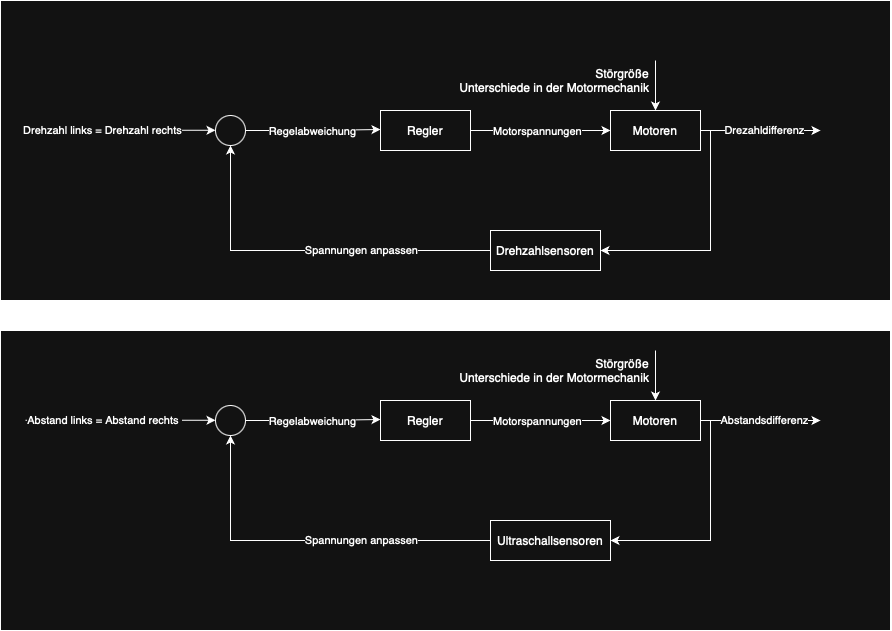

The diagram above was exported from draw.io. Its source (the exported page's mxGraphModel, read from the mxfile embedded in the PNG):
<mxGraphModel dx="1888" dy="829" grid="1" gridSize="10" guides="1" tooltips="1" connect="1" arrows="1" fold="1" page="1" pageScale="1" pageWidth="827" pageHeight="1169" math="0" shadow="0">
  <root>
    <mxCell id="0" />
    <mxCell id="1" parent="0" />
    <mxCell id="peyl9OkGFwznq8f79FdI-1" value="" style="rounded=0;whiteSpace=wrap;html=1;" vertex="1" parent="1">
      <mxGeometry x="-10" y="10" width="890" height="300" as="geometry" />
    </mxCell>
    <mxCell id="7aAnJqwrsjOVAlyMB_Us-2" value="" style="rounded=0;whiteSpace=wrap;html=1;" vertex="1" parent="1">
      <mxGeometry x="-10" y="340" width="890" height="300" as="geometry" />
    </mxCell>
    <mxCell id="N-XDdZ0_NrzwJ06vWBmq-4" style="edgeStyle=orthogonalEdgeStyle;rounded=0;orthogonalLoop=1;jettySize=auto;html=1;" parent="1" source="N-XDdZ0_NrzwJ06vWBmq-1" edge="1">
      <mxGeometry relative="1" as="geometry">
        <mxPoint x="370" y="139" as="targetPoint" />
      </mxGeometry>
    </mxCell>
    <mxCell id="N-XDdZ0_NrzwJ06vWBmq-10" value="Regelabweichung" style="edgeLabel;html=1;align=center;verticalAlign=middle;resizable=0;points=[];" parent="N-XDdZ0_NrzwJ06vWBmq-4" vertex="1" connectable="0">
      <mxGeometry x="-0.3169" y="-2" relative="1" as="geometry">
        <mxPoint x="21" y="-2" as="offset" />
      </mxGeometry>
    </mxCell>
    <mxCell id="N-XDdZ0_NrzwJ06vWBmq-1" value="" style="ellipse;" parent="1" vertex="1">
      <mxGeometry x="205" y="125" width="30" height="30" as="geometry" />
    </mxCell>
    <mxCell id="N-XDdZ0_NrzwJ06vWBmq-7" value="" style="endArrow=classic;html=1;rounded=0;entryX=0;entryY=0.5;entryDx=0;entryDy=0;" parent="1" edge="1">
      <mxGeometry width="50" height="50" relative="1" as="geometry">
        <mxPoint x="15" y="139.76" as="sourcePoint" />
        <mxPoint x="204.999999999985" y="139.76" as="targetPoint" />
      </mxGeometry>
    </mxCell>
    <mxCell id="N-XDdZ0_NrzwJ06vWBmq-9" value="Drehzahl links = Drehzahl rechts" style="edgeLabel;html=1;align=center;verticalAlign=middle;resizable=0;points=[];" parent="N-XDdZ0_NrzwJ06vWBmq-7" vertex="1" connectable="0">
      <mxGeometry x="-0.1298" y="1" relative="1" as="geometry">
        <mxPoint x="-7" y="1" as="offset" />
      </mxGeometry>
    </mxCell>
    <mxCell id="N-XDdZ0_NrzwJ06vWBmq-12" style="edgeStyle=orthogonalEdgeStyle;rounded=0;orthogonalLoop=1;jettySize=auto;html=1;" parent="1" source="N-XDdZ0_NrzwJ06vWBmq-11" edge="1">
      <mxGeometry relative="1" as="geometry">
        <mxPoint x="600" y="140" as="targetPoint" />
      </mxGeometry>
    </mxCell>
    <mxCell id="N-XDdZ0_NrzwJ06vWBmq-13" value="Motorspannungen" style="edgeLabel;html=1;align=center;verticalAlign=middle;resizable=0;points=[];" parent="N-XDdZ0_NrzwJ06vWBmq-12" vertex="1" connectable="0">
      <mxGeometry x="-0.1719" relative="1" as="geometry">
        <mxPoint x="8" as="offset" />
      </mxGeometry>
    </mxCell>
    <mxCell id="N-XDdZ0_NrzwJ06vWBmq-11" value="Regler" style="rounded=0;whiteSpace=wrap;html=1;" parent="1" vertex="1">
      <mxGeometry x="370" y="120" width="90" height="40" as="geometry" />
    </mxCell>
    <mxCell id="N-XDdZ0_NrzwJ06vWBmq-15" value="Motoren" style="rounded=0;whiteSpace=wrap;html=1;" parent="1" vertex="1">
      <mxGeometry x="600" y="120" width="90" height="40" as="geometry" />
    </mxCell>
    <mxCell id="N-XDdZ0_NrzwJ06vWBmq-16" value="" style="endArrow=classic;html=1;rounded=0;entryX=0.5;entryY=0;entryDx=0;entryDy=0;" parent="1" target="N-XDdZ0_NrzwJ06vWBmq-15" edge="1">
      <mxGeometry width="50" height="50" relative="1" as="geometry">
        <mxPoint x="645" y="70" as="sourcePoint" />
        <mxPoint x="660" y="30" as="targetPoint" />
      </mxGeometry>
    </mxCell>
    <mxCell id="N-XDdZ0_NrzwJ06vWBmq-17" value="&lt;div&gt;Störgröße&lt;/div&gt;Unterschiede in der Motormechanik" style="text;html=1;align=right;verticalAlign=middle;resizable=0;points=[];autosize=1;strokeColor=none;fillColor=none;" parent="1" vertex="1">
      <mxGeometry x="430" y="70" width="210" height="40" as="geometry" />
    </mxCell>
    <mxCell id="N-XDdZ0_NrzwJ06vWBmq-18" value="" style="endArrow=classic;html=1;rounded=0;exitX=1;exitY=0.5;exitDx=0;exitDy=0;" parent="1" source="N-XDdZ0_NrzwJ06vWBmq-15" edge="1">
      <mxGeometry width="50" height="50" relative="1" as="geometry">
        <mxPoint x="760" y="170" as="sourcePoint" />
        <mxPoint x="810" y="140" as="targetPoint" />
      </mxGeometry>
    </mxCell>
    <mxCell id="N-XDdZ0_NrzwJ06vWBmq-19" value="Drezahldifferenz" style="edgeLabel;html=1;align=center;verticalAlign=middle;resizable=0;points=[];" parent="N-XDdZ0_NrzwJ06vWBmq-18" vertex="1" connectable="0">
      <mxGeometry x="-0.2135" y="1" relative="1" as="geometry">
        <mxPoint x="16" as="offset" />
      </mxGeometry>
    </mxCell>
    <mxCell id="N-XDdZ0_NrzwJ06vWBmq-20" value="" style="endArrow=classic;html=1;rounded=0;entryX=1;entryY=0.5;entryDx=0;entryDy=0;" parent="1" target="N-XDdZ0_NrzwJ06vWBmq-21" edge="1">
      <mxGeometry width="50" height="50" relative="1" as="geometry">
        <mxPoint x="700" y="140" as="sourcePoint" />
        <mxPoint x="700" y="250" as="targetPoint" />
        <Array as="points">
          <mxPoint x="700" y="260" />
        </Array>
      </mxGeometry>
    </mxCell>
    <mxCell id="N-XDdZ0_NrzwJ06vWBmq-22" style="edgeStyle=orthogonalEdgeStyle;rounded=0;orthogonalLoop=1;jettySize=auto;html=1;entryX=0.5;entryY=1;entryDx=0;entryDy=0;" parent="1" source="N-XDdZ0_NrzwJ06vWBmq-21" target="N-XDdZ0_NrzwJ06vWBmq-1" edge="1">
      <mxGeometry relative="1" as="geometry" />
    </mxCell>
    <mxCell id="N-XDdZ0_NrzwJ06vWBmq-23" value="Spannungen anpassen" style="edgeLabel;html=1;align=center;verticalAlign=middle;resizable=0;points=[];" parent="N-XDdZ0_NrzwJ06vWBmq-22" vertex="1" connectable="0">
      <mxGeometry x="-0.1744" relative="1" as="geometry">
        <mxPoint x="20" y="-1" as="offset" />
      </mxGeometry>
    </mxCell>
    <mxCell id="N-XDdZ0_NrzwJ06vWBmq-21" value="Drehzahlsensoren" style="rounded=0;whiteSpace=wrap;html=1;" parent="1" vertex="1">
      <mxGeometry x="480" y="240" width="110" height="40" as="geometry" />
    </mxCell>
    <mxCell id="N-XDdZ0_NrzwJ06vWBmq-24" style="edgeStyle=orthogonalEdgeStyle;rounded=0;orthogonalLoop=1;jettySize=auto;html=1;" parent="1" source="N-XDdZ0_NrzwJ06vWBmq-26" edge="1">
      <mxGeometry relative="1" as="geometry">
        <mxPoint x="370" y="429" as="targetPoint" />
      </mxGeometry>
    </mxCell>
    <mxCell id="N-XDdZ0_NrzwJ06vWBmq-25" value="Regelabweichung" style="edgeLabel;html=1;align=center;verticalAlign=middle;resizable=0;points=[];" parent="N-XDdZ0_NrzwJ06vWBmq-24" vertex="1" connectable="0">
      <mxGeometry x="-0.3169" y="-2" relative="1" as="geometry">
        <mxPoint x="21" y="-2" as="offset" />
      </mxGeometry>
    </mxCell>
    <mxCell id="N-XDdZ0_NrzwJ06vWBmq-26" value="" style="ellipse;" parent="1" vertex="1">
      <mxGeometry x="205" y="415" width="30" height="30" as="geometry" />
    </mxCell>
    <mxCell id="N-XDdZ0_NrzwJ06vWBmq-27" value="" style="endArrow=classic;html=1;rounded=0;entryX=0;entryY=0.5;entryDx=0;entryDy=0;" parent="1" edge="1">
      <mxGeometry width="50" height="50" relative="1" as="geometry">
        <mxPoint x="15" y="429.76" as="sourcePoint" />
        <mxPoint x="204.999999999985" y="429.76" as="targetPoint" />
      </mxGeometry>
    </mxCell>
    <mxCell id="N-XDdZ0_NrzwJ06vWBmq-28" value="Abstand links = Abstand rechts&amp;nbsp;" style="edgeLabel;html=1;align=center;verticalAlign=middle;resizable=0;points=[];" parent="N-XDdZ0_NrzwJ06vWBmq-27" vertex="1" connectable="0">
      <mxGeometry x="-0.1298" y="1" relative="1" as="geometry">
        <mxPoint x="-5" y="1" as="offset" />
      </mxGeometry>
    </mxCell>
    <mxCell id="N-XDdZ0_NrzwJ06vWBmq-29" style="edgeStyle=orthogonalEdgeStyle;rounded=0;orthogonalLoop=1;jettySize=auto;html=1;" parent="1" source="N-XDdZ0_NrzwJ06vWBmq-31" edge="1">
      <mxGeometry relative="1" as="geometry">
        <mxPoint x="600" y="430" as="targetPoint" />
      </mxGeometry>
    </mxCell>
    <mxCell id="N-XDdZ0_NrzwJ06vWBmq-30" value="Motorspannungen" style="edgeLabel;html=1;align=center;verticalAlign=middle;resizable=0;points=[];" parent="N-XDdZ0_NrzwJ06vWBmq-29" vertex="1" connectable="0">
      <mxGeometry x="-0.1719" relative="1" as="geometry">
        <mxPoint x="8" as="offset" />
      </mxGeometry>
    </mxCell>
    <mxCell id="N-XDdZ0_NrzwJ06vWBmq-31" value="Regler" style="rounded=0;whiteSpace=wrap;html=1;" parent="1" vertex="1">
      <mxGeometry x="370" y="410" width="90" height="40" as="geometry" />
    </mxCell>
    <mxCell id="N-XDdZ0_NrzwJ06vWBmq-32" value="Motoren" style="rounded=0;whiteSpace=wrap;html=1;" parent="1" vertex="1">
      <mxGeometry x="600" y="410" width="90" height="40" as="geometry" />
    </mxCell>
    <mxCell id="N-XDdZ0_NrzwJ06vWBmq-33" value="" style="endArrow=classic;html=1;rounded=0;entryX=0.5;entryY=0;entryDx=0;entryDy=0;" parent="1" target="N-XDdZ0_NrzwJ06vWBmq-32" edge="1">
      <mxGeometry width="50" height="50" relative="1" as="geometry">
        <mxPoint x="645" y="360" as="sourcePoint" />
        <mxPoint x="660" y="320" as="targetPoint" />
      </mxGeometry>
    </mxCell>
    <mxCell id="N-XDdZ0_NrzwJ06vWBmq-34" value="&lt;div&gt;Störgröße&lt;/div&gt;Unterschiede in der Motormechanik" style="text;html=1;align=right;verticalAlign=middle;resizable=0;points=[];autosize=1;strokeColor=none;fillColor=none;" parent="1" vertex="1">
      <mxGeometry x="430" y="360" width="210" height="40" as="geometry" />
    </mxCell>
    <mxCell id="N-XDdZ0_NrzwJ06vWBmq-35" value="" style="endArrow=classic;html=1;rounded=0;exitX=1;exitY=0.5;exitDx=0;exitDy=0;" parent="1" source="N-XDdZ0_NrzwJ06vWBmq-32" edge="1">
      <mxGeometry width="50" height="50" relative="1" as="geometry">
        <mxPoint x="760" y="460" as="sourcePoint" />
        <mxPoint x="810" y="430" as="targetPoint" />
      </mxGeometry>
    </mxCell>
    <mxCell id="N-XDdZ0_NrzwJ06vWBmq-36" value="Abstandsdifferenz" style="edgeLabel;html=1;align=center;verticalAlign=middle;resizable=0;points=[];" parent="N-XDdZ0_NrzwJ06vWBmq-35" vertex="1" connectable="0">
      <mxGeometry x="-0.2135" y="1" relative="1" as="geometry">
        <mxPoint x="16" as="offset" />
      </mxGeometry>
    </mxCell>
    <mxCell id="N-XDdZ0_NrzwJ06vWBmq-37" value="" style="endArrow=classic;html=1;rounded=0;entryX=1;entryY=0.5;entryDx=0;entryDy=0;" parent="1" target="N-XDdZ0_NrzwJ06vWBmq-40" edge="1">
      <mxGeometry width="50" height="50" relative="1" as="geometry">
        <mxPoint x="700" y="430" as="sourcePoint" />
        <mxPoint x="700" y="540" as="targetPoint" />
        <Array as="points">
          <mxPoint x="700" y="550" />
        </Array>
      </mxGeometry>
    </mxCell>
    <mxCell id="N-XDdZ0_NrzwJ06vWBmq-38" style="edgeStyle=orthogonalEdgeStyle;rounded=0;orthogonalLoop=1;jettySize=auto;html=1;entryX=0.5;entryY=1;entryDx=0;entryDy=0;" parent="1" source="N-XDdZ0_NrzwJ06vWBmq-40" target="N-XDdZ0_NrzwJ06vWBmq-26" edge="1">
      <mxGeometry relative="1" as="geometry" />
    </mxCell>
    <mxCell id="N-XDdZ0_NrzwJ06vWBmq-39" value="Spannungen anpassen" style="edgeLabel;html=1;align=center;verticalAlign=middle;resizable=0;points=[];" parent="N-XDdZ0_NrzwJ06vWBmq-38" vertex="1" connectable="0">
      <mxGeometry x="-0.1744" relative="1" as="geometry">
        <mxPoint x="20" y="-1" as="offset" />
      </mxGeometry>
    </mxCell>
    <mxCell id="N-XDdZ0_NrzwJ06vWBmq-40" value="Ultraschallsensoren" style="rounded=0;whiteSpace=wrap;html=1;" parent="1" vertex="1">
      <mxGeometry x="480" y="530" width="120" height="40" as="geometry" />
    </mxCell>
  </root>
</mxGraphModel>